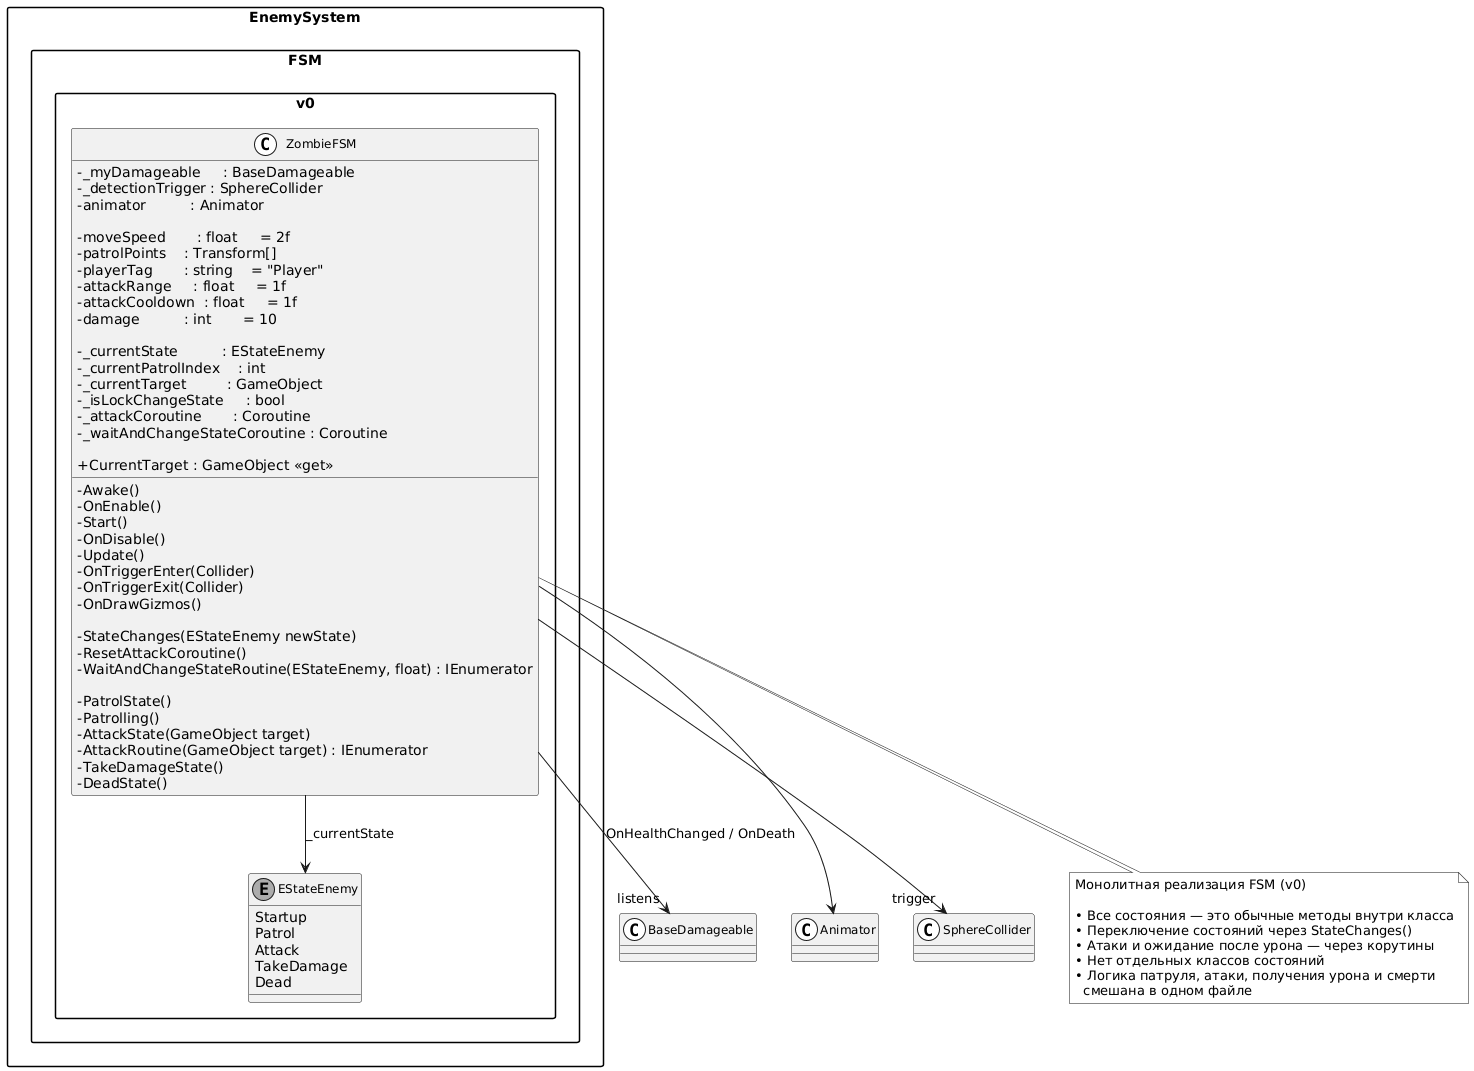

The diagram above was rendered by PlantUML. Its source (embedded in the PNG):
@startuml
skinparam monochrome true
skinparam shadowing false
skinparam classAttributeIconSize 0
skinparam stereotypeCBackgroundColor White
skinparam classFontSize 12
skinparam packageStyle rectangle

' ================================================

package "EnemySystem.FSM.v0" {

  class ZombieFSM {
    ' ─── Components ───────────────────────────────
    - _myDamageable     : BaseDamageable
    - _detectionTrigger : SphereCollider
    - animator          : Animator

    ' ─── Serialized fields ────────────────────────
    - moveSpeed       : float     = 2f
    - patrolPoints    : Transform[]
    - playerTag       : string    = "Player"
    - attackRange     : float     = 1f
    - attackCooldown  : float     = 1f
    - damage          : int       = 10

    ' ─── Runtime state ────────────────────────────
    - _currentState          : EStateEnemy
    - _currentPatrolIndex    : int
    - _currentTarget         : GameObject
    - _isLockChangeState     : bool
    - _attackCoroutine       : Coroutine
    - _waitAndChangeStateCoroutine : Coroutine

    ' ─── Public / exposed ─────────────────────────
    + CurrentTarget : GameObject <<get>>

    ' ─── Unity lifecycle ──────────────────────────
    - Awake()
    - OnEnable()
    - Start()
    - OnDisable()
    - Update()
    - OnTriggerEnter(Collider)
    - OnTriggerExit(Collider)
    - OnDrawGizmos()

    ' ─── Core logic ───────────────────────────────
    - StateChanges(EStateEnemy newState)
    - ResetAttackCoroutine()
    - WaitAndChangeStateRoutine(EStateEnemy, float) : IEnumerator

    ' ─── State implementations ────────────────────
    - PatrolState()
    - Patrolling()
    - AttackState(GameObject target)
    - AttackRoutine(GameObject target) : IEnumerator
    - TakeDamageState()
    - DeadState()
  }

  enum EStateEnemy {
    Startup
    Patrol
    Attack
    TakeDamage
    Dead
  }
}

' ─── Dependencies ──────────────────────────────────────

ZombieFSM --> "listens" BaseDamageable : OnHealthChanged / OnDeath
ZombieFSM --> Animator
ZombieFSM --> "trigger" SphereCollider

ZombieFSM --> EStateEnemy : _currentState

note bottom of ZombieFSM
  Монолитная реализация FSM (v0)

  • Все состояния — это обычные методы внутри класса
  • Переключение состояний через StateChanges()
  • Атаки и ожидание после урона — через корутины
  • Нет отдельных классов состояний
  • Логика патруля, атаки, получения урона и смерти
    смешана в одном файле
end note

/'note right of ZombieFSM::Patrolling'/
/'  Движение к случайной точке'/
/'  (с защитой от повторения той же точки)'/
/'end note'/

/'note right of ZombieFSM::AttackRoutine'/
/'  Бесконечный цикл атаки пока цель жива'/
/'  → при потере цели → переход в Patrol'/
/'end note'/

/'note left of ZombieFSM::TakeDamageState'/
/'  Проигрывает анимацию получения урона'/
/'  Через ~1 секунду возвращается в'/
/'  Attack (если есть цель) или Patrol'/
/'end note'/

/'note bottom of ZombieFSM::DeadState'/
/'  Запускает анимацию смерти'/
/'  → отключает компонент (this.enabled = false)'/
/'  Нет задержки / уничтожения / отключения GameObject'/
/'end note'/
@enduml